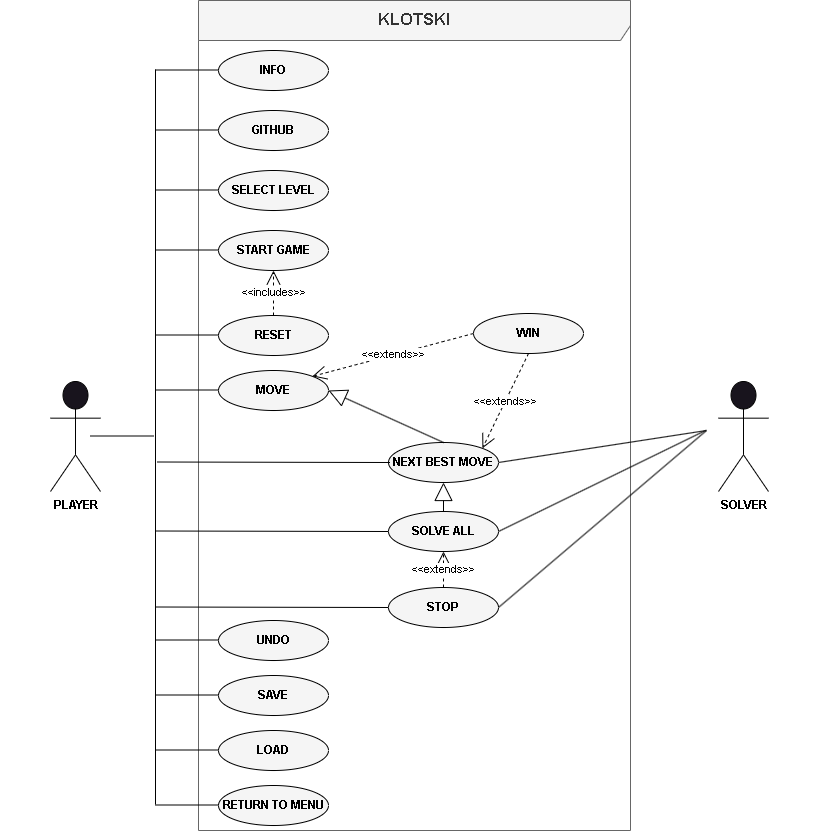

The diagram above was exported from draw.io. Its source (the exported page's mxGraphModel, read from the mxfile embedded in the PNG):
<mxGraphModel dx="1434" dy="750" grid="0" gridSize="10" guides="1" tooltips="1" connect="1" arrows="1" fold="1" page="1" pageScale="1" pageWidth="2339" pageHeight="3300" background="#ffffff" math="0" shadow="0">
  <root>
    <mxCell id="0" />
    <mxCell id="1" parent="0" />
    <mxCell id="FLguSlZrPhjHWwc1SSTD-2" value="&lt;b&gt;&lt;font style=&quot;font-size: 17px;&quot;&gt;KLOTSKI&lt;/font&gt;&lt;/b&gt;" style="shape=umlFrame;whiteSpace=wrap;html=1;pointerEvents=0;width=590;height=40;fillColor=#f5f5f5;strokeColor=#666666;fontColor=#333333;" parent="1" vertex="1">
      <mxGeometry x="380" y="10" width="432" height="830" as="geometry" />
    </mxCell>
    <mxCell id="FLguSlZrPhjHWwc1SSTD-4" value="PLAYER" style="shape=umlActor;verticalLabelPosition=bottom;verticalAlign=top;html=1;strokeColor=#000000;fontColor=#000000;fontStyle=1" parent="1" vertex="1">
      <mxGeometry x="232" y="391" width="50" height="110" as="geometry" />
    </mxCell>
    <mxCell id="FLguSlZrPhjHWwc1SSTD-5" value="SOLVER" style="shape=umlActor;verticalLabelPosition=bottom;verticalAlign=top;html=1;strokeColor=#000000;fontColor=#000000;fontStyle=1" parent="1" vertex="1">
      <mxGeometry x="900" y="391" width="50" height="110" as="geometry" />
    </mxCell>
    <mxCell id="FLguSlZrPhjHWwc1SSTD-15" value="INFO" style="ellipse;whiteSpace=wrap;html=1;fontStyle=1;fontFamily=Helvetica;fontSize=12;fillColor=#f5f5f5;fontColor=#000000;strokeColor=#000000;strokeWidth=1;" parent="1" vertex="1">
      <mxGeometry x="400" y="60" width="110" height="40" as="geometry" />
    </mxCell>
    <mxCell id="40_HiTeXzjHjgW_rkWHV-2" value="GITHUB" style="ellipse;whiteSpace=wrap;html=1;fontStyle=1;fontFamily=Helvetica;fontSize=12;fillColor=#f5f5f5;fontColor=#000000;strokeColor=#000000;strokeWidth=1;" vertex="1" parent="1">
      <mxGeometry x="400" y="120" width="110" height="40" as="geometry" />
    </mxCell>
    <mxCell id="40_HiTeXzjHjgW_rkWHV-3" value="SELECT LEVEL" style="ellipse;whiteSpace=wrap;html=1;fontStyle=1;fontFamily=Helvetica;fontSize=12;fillColor=#f5f5f5;fontColor=#000000;strokeColor=#000000;strokeWidth=1;" vertex="1" parent="1">
      <mxGeometry x="400" y="180" width="110" height="40" as="geometry" />
    </mxCell>
    <mxCell id="40_HiTeXzjHjgW_rkWHV-4" value="START GAME" style="ellipse;whiteSpace=wrap;html=1;fontStyle=1;fontFamily=Helvetica;fontSize=12;fillColor=#f5f5f5;fontColor=#000000;strokeColor=#000000;strokeWidth=1;" vertex="1" parent="1">
      <mxGeometry x="400" y="240" width="110" height="40" as="geometry" />
    </mxCell>
    <mxCell id="40_HiTeXzjHjgW_rkWHV-5" value="MOVE" style="ellipse;whiteSpace=wrap;html=1;fontStyle=1;fontFamily=Helvetica;fontSize=12;fillColor=#f5f5f5;fontColor=#000000;strokeColor=#000000;strokeWidth=1;" vertex="1" parent="1">
      <mxGeometry x="400" y="380" width="110" height="40" as="geometry" />
    </mxCell>
    <mxCell id="40_HiTeXzjHjgW_rkWHV-8" value="WIN" style="ellipse;whiteSpace=wrap;html=1;fontStyle=1;fontFamily=Helvetica;fontSize=12;fillColor=#f5f5f5;fontColor=#000000;strokeColor=#000000;strokeWidth=1;" vertex="1" parent="1">
      <mxGeometry x="655" y="323" width="110" height="40" as="geometry" />
    </mxCell>
    <mxCell id="40_HiTeXzjHjgW_rkWHV-9" value="SOLVE ALL" style="ellipse;whiteSpace=wrap;html=1;fontStyle=1;fontFamily=Helvetica;fontSize=12;fillColor=#f5f5f5;fontColor=#000000;strokeColor=#000000;strokeWidth=1;" vertex="1" parent="1">
      <mxGeometry x="570" y="521" width="110" height="40" as="geometry" />
    </mxCell>
    <mxCell id="40_HiTeXzjHjgW_rkWHV-10" value="STOP" style="ellipse;whiteSpace=wrap;html=1;fontStyle=1;fontFamily=Helvetica;fontSize=12;fillColor=#f5f5f5;fontColor=#000000;strokeColor=#000000;strokeWidth=1;" vertex="1" parent="1">
      <mxGeometry x="570" y="597" width="110" height="40" as="geometry" />
    </mxCell>
    <mxCell id="40_HiTeXzjHjgW_rkWHV-11" value="SAVE" style="ellipse;whiteSpace=wrap;html=1;fontStyle=1;fontFamily=Helvetica;fontSize=12;fillColor=#f5f5f5;fontColor=#000000;strokeColor=#000000;strokeWidth=1;" vertex="1" parent="1">
      <mxGeometry x="400" y="685" width="110" height="40" as="geometry" />
    </mxCell>
    <mxCell id="40_HiTeXzjHjgW_rkWHV-12" value="LOAD" style="ellipse;whiteSpace=wrap;html=1;fontStyle=1;fontFamily=Helvetica;fontSize=12;fillColor=#f5f5f5;fontColor=#000000;strokeColor=#000000;strokeWidth=1;" vertex="1" parent="1">
      <mxGeometry x="400" y="740" width="110" height="40" as="geometry" />
    </mxCell>
    <mxCell id="40_HiTeXzjHjgW_rkWHV-13" value="RETURN TO MENU" style="ellipse;whiteSpace=wrap;html=1;fontStyle=1;fontFamily=Helvetica;fontSize=12;fillColor=#f5f5f5;fontColor=#000000;strokeColor=#000000;strokeWidth=1;" vertex="1" parent="1">
      <mxGeometry x="400" y="795" width="110" height="40" as="geometry" />
    </mxCell>
    <mxCell id="40_HiTeXzjHjgW_rkWHV-14" style="edgeStyle=orthogonalEdgeStyle;rounded=0;orthogonalLoop=1;jettySize=auto;html=1;exitX=0.5;exitY=1;exitDx=0;exitDy=0;strokeWidth=1;" edge="1" parent="1" source="40_HiTeXzjHjgW_rkWHV-12" target="40_HiTeXzjHjgW_rkWHV-12">
      <mxGeometry relative="1" as="geometry" />
    </mxCell>
    <mxCell id="40_HiTeXzjHjgW_rkWHV-15" value="RESET" style="ellipse;whiteSpace=wrap;html=1;fontStyle=1;fontFamily=Helvetica;fontSize=12;fillColor=#f5f5f5;fontColor=#000000;strokeColor=#000000;strokeWidth=1;" vertex="1" parent="1">
      <mxGeometry x="400" y="325" width="110" height="40" as="geometry" />
    </mxCell>
    <mxCell id="40_HiTeXzjHjgW_rkWHV-16" value="UNDO" style="ellipse;whiteSpace=wrap;html=1;fontStyle=1;fontFamily=Helvetica;fontSize=12;fillColor=#f5f5f5;fontColor=#000000;strokeColor=#000000;strokeWidth=1;" vertex="1" parent="1">
      <mxGeometry x="400" y="630" width="110" height="40" as="geometry" />
    </mxCell>
    <mxCell id="40_HiTeXzjHjgW_rkWHV-40" value="" style="endArrow=none;html=1;rounded=0;strokeColor=#000000;" edge="1" parent="1">
      <mxGeometry width="50" height="50" relative="1" as="geometry">
        <mxPoint x="337" y="814" as="sourcePoint" />
        <mxPoint x="337" y="79" as="targetPoint" />
      </mxGeometry>
    </mxCell>
    <mxCell id="40_HiTeXzjHjgW_rkWHV-42" value="" style="endArrow=none;html=1;rounded=0;strokeColor=#000000;" edge="1" parent="1">
      <mxGeometry width="50" height="50" relative="1" as="geometry">
        <mxPoint x="272" y="445.5" as="sourcePoint" />
        <mxPoint x="335" y="445.5" as="targetPoint" />
      </mxGeometry>
    </mxCell>
    <mxCell id="40_HiTeXzjHjgW_rkWHV-43" value="" style="endArrow=none;html=1;rounded=0;strokeColor=#000000;" edge="1" parent="1">
      <mxGeometry width="50" height="50" relative="1" as="geometry">
        <mxPoint x="337" y="79.5" as="sourcePoint" />
        <mxPoint x="400" y="79.5" as="targetPoint" />
      </mxGeometry>
    </mxCell>
    <mxCell id="40_HiTeXzjHjgW_rkWHV-52" value="" style="endArrow=none;html=1;rounded=0;strokeColor=#000000;" edge="1" parent="1">
      <mxGeometry width="50" height="50" relative="1" as="geometry">
        <mxPoint x="337" y="139.5" as="sourcePoint" />
        <mxPoint x="400" y="139.5" as="targetPoint" />
      </mxGeometry>
    </mxCell>
    <mxCell id="40_HiTeXzjHjgW_rkWHV-53" value="" style="endArrow=none;html=1;rounded=0;strokeColor=#000000;" edge="1" parent="1">
      <mxGeometry width="50" height="50" relative="1" as="geometry">
        <mxPoint x="337" y="199.5" as="sourcePoint" />
        <mxPoint x="400" y="199.5" as="targetPoint" />
      </mxGeometry>
    </mxCell>
    <mxCell id="40_HiTeXzjHjgW_rkWHV-54" value="" style="endArrow=none;html=1;rounded=0;strokeColor=#000000;" edge="1" parent="1">
      <mxGeometry width="50" height="50" relative="1" as="geometry">
        <mxPoint x="337" y="259.5" as="sourcePoint" />
        <mxPoint x="400" y="259.5" as="targetPoint" />
      </mxGeometry>
    </mxCell>
    <mxCell id="40_HiTeXzjHjgW_rkWHV-55" value="" style="endArrow=none;html=1;rounded=0;strokeColor=#000000;" edge="1" parent="1">
      <mxGeometry width="50" height="50" relative="1" as="geometry">
        <mxPoint x="337" y="344.5" as="sourcePoint" />
        <mxPoint x="400" y="344.5" as="targetPoint" />
      </mxGeometry>
    </mxCell>
    <mxCell id="40_HiTeXzjHjgW_rkWHV-56" value="" style="endArrow=none;html=1;rounded=0;strokeColor=#000000;" edge="1" parent="1">
      <mxGeometry width="50" height="50" relative="1" as="geometry">
        <mxPoint x="337" y="399.5" as="sourcePoint" />
        <mxPoint x="400" y="399.5" as="targetPoint" />
      </mxGeometry>
    </mxCell>
    <mxCell id="40_HiTeXzjHjgW_rkWHV-57" value="" style="endArrow=none;html=1;rounded=0;strokeColor=#000000;" edge="1" parent="1">
      <mxGeometry width="50" height="50" relative="1" as="geometry">
        <mxPoint x="337" y="649.5" as="sourcePoint" />
        <mxPoint x="400" y="649.5" as="targetPoint" />
      </mxGeometry>
    </mxCell>
    <mxCell id="40_HiTeXzjHjgW_rkWHV-58" value="" style="endArrow=none;html=1;rounded=0;strokeColor=#000000;" edge="1" parent="1">
      <mxGeometry width="50" height="50" relative="1" as="geometry">
        <mxPoint x="337" y="704.5" as="sourcePoint" />
        <mxPoint x="400" y="704.5" as="targetPoint" />
      </mxGeometry>
    </mxCell>
    <mxCell id="40_HiTeXzjHjgW_rkWHV-59" value="" style="endArrow=none;html=1;rounded=0;strokeColor=#000000;" edge="1" parent="1">
      <mxGeometry width="50" height="50" relative="1" as="geometry">
        <mxPoint x="337" y="759.5" as="sourcePoint" />
        <mxPoint x="400" y="759.5" as="targetPoint" />
      </mxGeometry>
    </mxCell>
    <mxCell id="40_HiTeXzjHjgW_rkWHV-60" value="" style="endArrow=none;html=1;rounded=0;strokeColor=#000000;" edge="1" parent="1">
      <mxGeometry width="50" height="50" relative="1" as="geometry">
        <mxPoint x="337" y="814.5" as="sourcePoint" />
        <mxPoint x="400" y="814.5" as="targetPoint" />
      </mxGeometry>
    </mxCell>
    <mxCell id="40_HiTeXzjHjgW_rkWHV-61" value="" style="endArrow=none;html=1;rounded=0;strokeColor=#000000;exitX=1;exitY=0.5;exitDx=0;exitDy=0;" edge="1" parent="1" source="40_HiTeXzjHjgW_rkWHV-10">
      <mxGeometry width="50" height="50" relative="1" as="geometry">
        <mxPoint x="883" y="445.5" as="sourcePoint" />
        <mxPoint x="888" y="440" as="targetPoint" />
      </mxGeometry>
    </mxCell>
    <mxCell id="40_HiTeXzjHjgW_rkWHV-62" value="" style="endArrow=none;html=1;rounded=0;strokeColor=#000000;exitX=1;exitY=0.5;exitDx=0;exitDy=0;" edge="1" parent="1" source="40_HiTeXzjHjgW_rkWHV-9">
      <mxGeometry width="50" height="50" relative="1" as="geometry">
        <mxPoint x="690" y="620" as="sourcePoint" />
        <mxPoint x="887" y="440" as="targetPoint" />
      </mxGeometry>
    </mxCell>
    <mxCell id="40_HiTeXzjHjgW_rkWHV-63" value="" style="endArrow=none;html=1;rounded=0;strokeColor=#000000;exitX=1;exitY=0.5;exitDx=0;exitDy=0;" edge="1" parent="1" source="40_HiTeXzjHjgW_rkWHV-6">
      <mxGeometry width="50" height="50" relative="1" as="geometry">
        <mxPoint x="700" y="630" as="sourcePoint" />
        <mxPoint x="888" y="440" as="targetPoint" />
      </mxGeometry>
    </mxCell>
    <mxCell id="40_HiTeXzjHjgW_rkWHV-64" value="" style="endArrow=none;html=1;rounded=0;strokeColor=#000000;entryX=0;entryY=0.5;entryDx=0;entryDy=0;" edge="1" parent="1">
      <mxGeometry width="50" height="50" relative="1" as="geometry">
        <mxPoint x="337" y="540.5" as="sourcePoint" />
        <mxPoint x="570" y="541" as="targetPoint" />
      </mxGeometry>
    </mxCell>
    <mxCell id="40_HiTeXzjHjgW_rkWHV-74" value="" style="endArrow=none;html=1;rounded=0;strokeColor=#000000;entryX=0;entryY=0.5;entryDx=0;entryDy=0;" edge="1" parent="1">
      <mxGeometry width="50" height="50" relative="1" as="geometry">
        <mxPoint x="337" y="616.5" as="sourcePoint" />
        <mxPoint x="570" y="617" as="targetPoint" />
      </mxGeometry>
    </mxCell>
    <mxCell id="40_HiTeXzjHjgW_rkWHV-76" value="&amp;lt;&amp;lt;includes&amp;gt;&amp;gt;" style="endArrow=open;endSize=12;dashed=1;html=1;rounded=0;exitX=0.5;exitY=0;exitDx=0;exitDy=0;entryX=0.5;entryY=1;entryDx=0;entryDy=0;labelBackgroundColor=#FFFFFF;fontColor=#000000;strokeColor=#000000;" edge="1" parent="1" source="40_HiTeXzjHjgW_rkWHV-15" target="40_HiTeXzjHjgW_rkWHV-4">
      <mxGeometry width="160" relative="1" as="geometry">
        <mxPoint x="635" y="519" as="sourcePoint" />
        <mxPoint x="635" y="470" as="targetPoint" />
      </mxGeometry>
    </mxCell>
    <mxCell id="40_HiTeXzjHjgW_rkWHV-6" value="NEXT BEST MOVE" style="ellipse;whiteSpace=wrap;html=1;fontStyle=1;fontFamily=Helvetica;fontSize=12;fillColor=#f5f5f5;fontColor=#000000;strokeColor=#000000;strokeWidth=1;" vertex="1" parent="1">
      <mxGeometry x="570" y="452" width="110" height="40" as="geometry" />
    </mxCell>
    <mxCell id="40_HiTeXzjHjgW_rkWHV-80" value="" style="endArrow=none;html=1;rounded=0;strokeColor=#000000;entryX=0;entryY=0.5;entryDx=0;entryDy=0;" edge="1" parent="1">
      <mxGeometry width="50" height="50" relative="1" as="geometry">
        <mxPoint x="338.5" y="471.5" as="sourcePoint" />
        <mxPoint x="571.5" y="472" as="targetPoint" />
      </mxGeometry>
    </mxCell>
    <mxCell id="40_HiTeXzjHjgW_rkWHV-81" value="" style="endArrow=block;endSize=16;endFill=0;html=1;rounded=0;exitX=0.5;exitY=0;exitDx=0;exitDy=0;entryX=1;entryY=0.5;entryDx=0;entryDy=0;strokeColor=#000000;" edge="1" parent="1" source="40_HiTeXzjHjgW_rkWHV-6" target="40_HiTeXzjHjgW_rkWHV-5">
      <mxGeometry width="160" relative="1" as="geometry">
        <mxPoint x="648" y="544" as="sourcePoint" />
        <mxPoint x="808" y="544" as="targetPoint" />
      </mxGeometry>
    </mxCell>
    <mxCell id="40_HiTeXzjHjgW_rkWHV-82" value="" style="endArrow=block;endSize=16;endFill=0;html=1;rounded=0;exitX=0.5;exitY=0;exitDx=0;exitDy=0;entryX=0.5;entryY=1;entryDx=0;entryDy=0;strokeColor=#000000;" edge="1" parent="1" source="40_HiTeXzjHjgW_rkWHV-9" target="40_HiTeXzjHjgW_rkWHV-6">
      <mxGeometry width="160" relative="1" as="geometry">
        <mxPoint x="635" y="462" as="sourcePoint" />
        <mxPoint x="520" y="410" as="targetPoint" />
      </mxGeometry>
    </mxCell>
    <mxCell id="40_HiTeXzjHjgW_rkWHV-83" value="&amp;lt;&amp;lt;extends&amp;gt;&amp;gt;" style="endArrow=open;endSize=12;dashed=1;html=1;rounded=0;exitX=0.5;exitY=0;exitDx=0;exitDy=0;entryX=0.5;entryY=1;entryDx=0;entryDy=0;labelBackgroundColor=#FFFFFF;fontColor=#000000;strokeColor=#000000;" edge="1" parent="1" source="40_HiTeXzjHjgW_rkWHV-10" target="40_HiTeXzjHjgW_rkWHV-9">
      <mxGeometry width="160" relative="1" as="geometry">
        <mxPoint x="465" y="335" as="sourcePoint" />
        <mxPoint x="465" y="290" as="targetPoint" />
      </mxGeometry>
    </mxCell>
    <mxCell id="40_HiTeXzjHjgW_rkWHV-84" value="&amp;lt;&amp;lt;extends&amp;gt;&amp;gt;" style="endArrow=open;endSize=12;dashed=1;html=1;rounded=0;exitX=0;exitY=0.5;exitDx=0;exitDy=0;entryX=1;entryY=0;entryDx=0;entryDy=0;labelBackgroundColor=#FFFFFF;fontColor=#000000;strokeColor=#000000;" edge="1" parent="1" source="40_HiTeXzjHjgW_rkWHV-8" target="40_HiTeXzjHjgW_rkWHV-5">
      <mxGeometry width="160" relative="1" as="geometry">
        <mxPoint x="635" y="607" as="sourcePoint" />
        <mxPoint x="635" y="571" as="targetPoint" />
      </mxGeometry>
    </mxCell>
    <mxCell id="40_HiTeXzjHjgW_rkWHV-85" value="&amp;lt;&amp;lt;extends&amp;gt;&amp;gt;" style="endArrow=open;endSize=12;dashed=1;html=1;rounded=0;exitX=0.5;exitY=1;exitDx=0;exitDy=0;entryX=1;entryY=0;entryDx=0;entryDy=0;labelBackgroundColor=#FFFFFF;fontColor=#000000;strokeColor=#000000;" edge="1" parent="1" source="40_HiTeXzjHjgW_rkWHV-8" target="40_HiTeXzjHjgW_rkWHV-6">
      <mxGeometry width="160" relative="1" as="geometry">
        <mxPoint x="659" y="375" as="sourcePoint" />
        <mxPoint x="504" y="396" as="targetPoint" />
      </mxGeometry>
    </mxCell>
    <mxCell id="40_HiTeXzjHjgW_rkWHV-86" value="Actor" style="shape=umlActor;verticalLabelPosition=bottom;verticalAlign=top;html=1;strokeWidth=0;fillColor=none;fontColor=#FFFFFF;strokeColor=none;" vertex="1" parent="1">
      <mxGeometry x="182" y="416" width="30" height="60" as="geometry" />
    </mxCell>
    <mxCell id="40_HiTeXzjHjgW_rkWHV-87" value="Actor" style="shape=umlActor;verticalLabelPosition=bottom;verticalAlign=top;html=1;fillColor=none;fontColor=#FFFFFF;strokeColor=none;strokeWidth=0;" vertex="1" parent="1">
      <mxGeometry x="978" y="418" width="30" height="60" as="geometry" />
    </mxCell>
  </root>
</mxGraphModel>